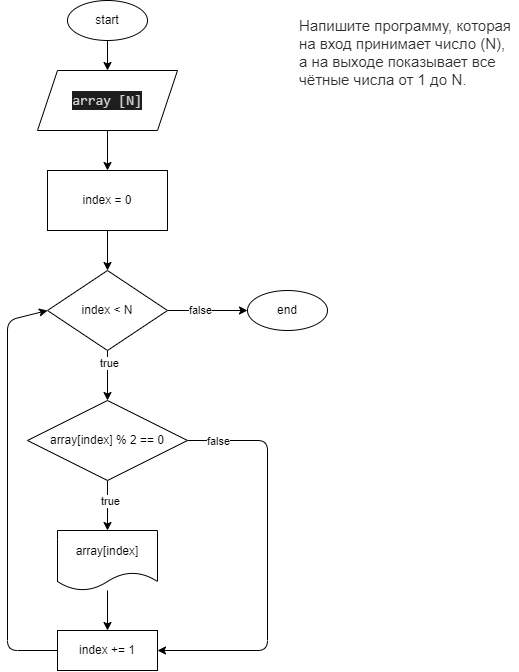

The diagram above was exported from draw.io. Its source (the exported page's mxGraphModel, read from the mxfile embedded in the PNG):
<mxGraphModel dx="960" dy="380" grid="1" gridSize="10" guides="1" tooltips="1" connect="1" arrows="1" fold="1" page="1" pageScale="1" pageWidth="850" pageHeight="1100" math="0" shadow="0">
  <root>
    <mxCell id="0" />
    <mxCell id="1" parent="0" />
    <mxCell id="2" value="&lt;span style=&quot;color: rgb(44, 45, 48); font-family: Roboto, &amp;quot;San Francisco&amp;quot;, &amp;quot;Helvetica Neue&amp;quot;, Helvetica, Arial; font-size: 15px; font-style: normal; font-variant-ligatures: normal; font-variant-caps: normal; font-weight: 400; letter-spacing: normal; orphans: 2; text-align: start; text-indent: 0px; text-transform: none; widows: 2; word-spacing: 0px; -webkit-text-stroke-width: 0px; background-color: rgb(255, 255, 255); text-decoration-thickness: initial; text-decoration-style: initial; text-decoration-color: initial; float: none; display: inline !important;&quot;&gt;Напишите программу, которая на вход принимает число (N), а на выходе показывает все чётные числа от 1 до N.&lt;/span&gt;" style="text;whiteSpace=wrap;html=1;" vertex="1" parent="1">
      <mxGeometry x="380" y="10" width="220" height="60" as="geometry" />
    </mxCell>
    <mxCell id="6" value="" style="edgeStyle=none;html=1;" edge="1" parent="1" source="3" target="5">
      <mxGeometry relative="1" as="geometry" />
    </mxCell>
    <mxCell id="3" value="start" style="ellipse;whiteSpace=wrap;html=1;" vertex="1" parent="1">
      <mxGeometry x="150" width="80" height="40" as="geometry" />
    </mxCell>
    <mxCell id="4" value="end" style="ellipse;whiteSpace=wrap;html=1;" vertex="1" parent="1">
      <mxGeometry x="330" y="290" width="80" height="40" as="geometry" />
    </mxCell>
    <mxCell id="8" value="" style="edgeStyle=none;html=1;" edge="1" parent="1" source="5" target="7">
      <mxGeometry relative="1" as="geometry" />
    </mxCell>
    <mxCell id="5" value="&lt;div style=&quot;color: rgb(212, 212, 212); background-color: rgb(30, 30, 30); font-family: Consolas, &amp;quot;Courier New&amp;quot;, monospace; font-size: 14px; line-height: 19px;&quot;&gt;array [N]&lt;/div&gt;" style="shape=parallelogram;perimeter=parallelogramPerimeter;whiteSpace=wrap;html=1;fixedSize=1;" vertex="1" parent="1">
      <mxGeometry x="120" y="70" width="140" height="60" as="geometry" />
    </mxCell>
    <mxCell id="10" value="" style="edgeStyle=none;html=1;" edge="1" parent="1" source="7" target="9">
      <mxGeometry relative="1" as="geometry" />
    </mxCell>
    <mxCell id="7" value="index = 0" style="whiteSpace=wrap;html=1;" vertex="1" parent="1">
      <mxGeometry x="130" y="170" width="120" height="60" as="geometry" />
    </mxCell>
    <mxCell id="12" value="" style="edgeStyle=none;html=1;" edge="1" parent="1" source="9" target="11">
      <mxGeometry relative="1" as="geometry" />
    </mxCell>
    <mxCell id="18" value="true" style="edgeLabel;html=1;align=center;verticalAlign=middle;resizable=0;points=[];" vertex="1" connectable="0" parent="12">
      <mxGeometry x="-0.5029" y="1" relative="1" as="geometry">
        <mxPoint as="offset" />
      </mxGeometry>
    </mxCell>
    <mxCell id="21" value="" style="edgeStyle=none;html=1;" edge="1" parent="1" source="9" target="4">
      <mxGeometry relative="1" as="geometry" />
    </mxCell>
    <mxCell id="23" value="false" style="edgeLabel;html=1;align=center;verticalAlign=middle;resizable=0;points=[];" vertex="1" connectable="0" parent="21">
      <mxGeometry x="-0.2222" y="1" relative="1" as="geometry">
        <mxPoint as="offset" />
      </mxGeometry>
    </mxCell>
    <mxCell id="9" value="index &amp;lt; N" style="rhombus;whiteSpace=wrap;html=1;" vertex="1" parent="1">
      <mxGeometry x="130" y="270" width="120" height="80" as="geometry" />
    </mxCell>
    <mxCell id="14" value="" style="edgeStyle=none;html=1;" edge="1" parent="1" source="11" target="13">
      <mxGeometry relative="1" as="geometry" />
    </mxCell>
    <mxCell id="22" style="edgeStyle=none;html=1;entryX=1;entryY=0.5;entryDx=0;entryDy=0;" edge="1" parent="1" source="11" target="15">
      <mxGeometry relative="1" as="geometry">
        <Array as="points">
          <mxPoint x="350" y="440" />
          <mxPoint x="350" y="650" />
        </Array>
      </mxGeometry>
    </mxCell>
    <mxCell id="11" value="array[index] % 2 == 0" style="rhombus;whiteSpace=wrap;html=1;" vertex="1" parent="1">
      <mxGeometry x="110" y="400" width="160" height="80" as="geometry" />
    </mxCell>
    <mxCell id="16" value="" style="edgeStyle=none;html=1;" edge="1" parent="1" source="13" target="15">
      <mxGeometry relative="1" as="geometry" />
    </mxCell>
    <mxCell id="13" value="array[index]" style="shape=document;whiteSpace=wrap;html=1;boundedLbl=1;" vertex="1" parent="1">
      <mxGeometry x="140" y="530" width="100" height="60" as="geometry" />
    </mxCell>
    <mxCell id="17" style="edgeStyle=none;html=1;entryX=0;entryY=0.5;entryDx=0;entryDy=0;exitX=0;exitY=0.5;exitDx=0;exitDy=0;" edge="1" parent="1" source="15" target="9">
      <mxGeometry relative="1" as="geometry">
        <mxPoint x="50" y="350" as="targetPoint" />
        <Array as="points">
          <mxPoint x="90" y="650" />
          <mxPoint x="90" y="320" />
        </Array>
      </mxGeometry>
    </mxCell>
    <mxCell id="15" value="index += 1" style="whiteSpace=wrap;html=1;" vertex="1" parent="1">
      <mxGeometry x="140" y="630" width="100" height="40" as="geometry" />
    </mxCell>
    <mxCell id="19" value="true" style="edgeLabel;html=1;align=center;verticalAlign=middle;resizable=0;points=[];" vertex="1" connectable="0" parent="1">
      <mxGeometry x="201" y="372.57142857142856" as="geometry">
        <mxPoint x="-9" y="128" as="offset" />
      </mxGeometry>
    </mxCell>
    <mxCell id="24" value="false" style="edgeLabel;html=1;align=center;verticalAlign=middle;resizable=0;points=[];" vertex="1" connectable="0" parent="1">
      <mxGeometry x="300.0033333333334" y="440" as="geometry" />
    </mxCell>
  </root>
</mxGraphModel>